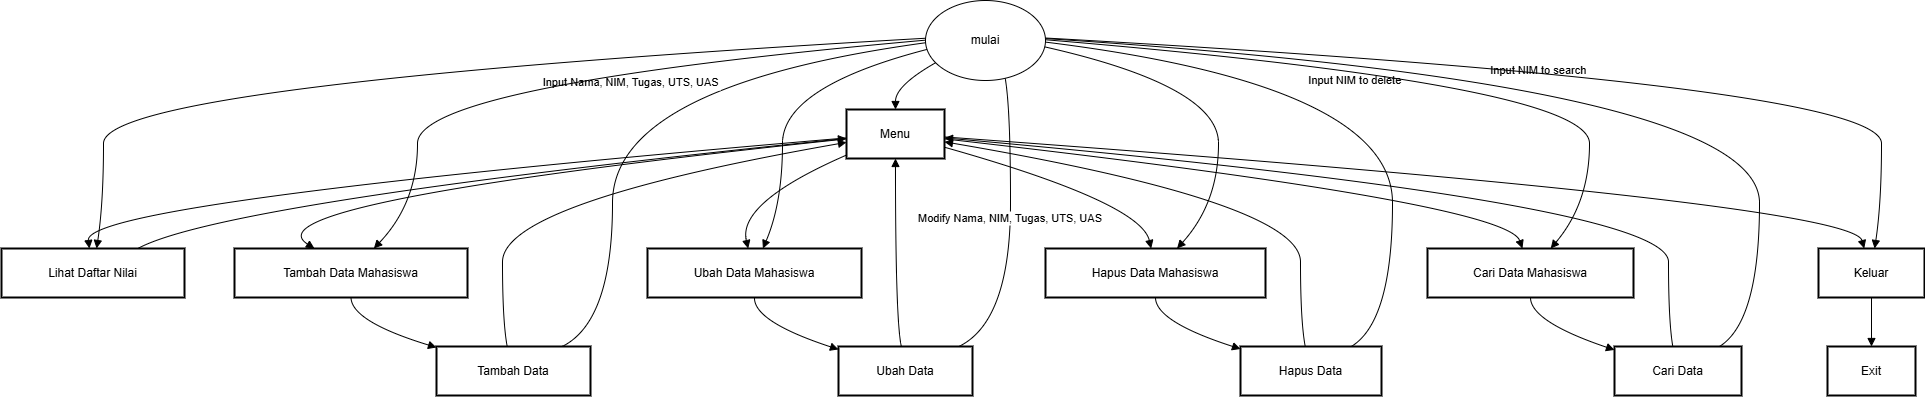

The diagram above was exported from draw.io. Its source (the exported page's mxGraphModel, read from the mxfile embedded in the PNG):
<mxGraphModel dx="1344" dy="835" grid="1" gridSize="10" guides="1" tooltips="1" connect="1" arrows="1" fold="1" page="1" pageScale="1" pageWidth="827" pageHeight="1169" math="0" shadow="0">
  <root>
    <mxCell id="0" />
    <mxCell id="1" parent="0" />
    <mxCell id="bfuYkF1wZWfc3yRUl09y-2" value="Menu" style="whiteSpace=wrap;strokeWidth=2;" vertex="1" parent="1">
      <mxGeometry x="865" y="119" width="98" height="49" as="geometry" />
    </mxCell>
    <mxCell id="bfuYkF1wZWfc3yRUl09y-3" value="Lihat Daftar Nilai" style="whiteSpace=wrap;strokeWidth=2;" vertex="1" parent="1">
      <mxGeometry x="20" y="258" width="183" height="49" as="geometry" />
    </mxCell>
    <mxCell id="bfuYkF1wZWfc3yRUl09y-4" value="Tambah Data Mahasiswa" style="whiteSpace=wrap;strokeWidth=2;" vertex="1" parent="1">
      <mxGeometry x="253" y="258" width="233" height="49" as="geometry" />
    </mxCell>
    <mxCell id="bfuYkF1wZWfc3yRUl09y-5" value="Ubah Data Mahasiswa" style="whiteSpace=wrap;strokeWidth=2;" vertex="1" parent="1">
      <mxGeometry x="666" y="258" width="214" height="49" as="geometry" />
    </mxCell>
    <mxCell id="bfuYkF1wZWfc3yRUl09y-6" value="Hapus Data Mahasiswa" style="whiteSpace=wrap;strokeWidth=2;" vertex="1" parent="1">
      <mxGeometry x="1064" y="258" width="220" height="49" as="geometry" />
    </mxCell>
    <mxCell id="bfuYkF1wZWfc3yRUl09y-7" value="Cari Data Mahasiswa" style="whiteSpace=wrap;strokeWidth=2;" vertex="1" parent="1">
      <mxGeometry x="1446" y="258" width="206" height="49" as="geometry" />
    </mxCell>
    <mxCell id="bfuYkF1wZWfc3yRUl09y-8" value="Keluar" style="whiteSpace=wrap;strokeWidth=2;" vertex="1" parent="1">
      <mxGeometry x="1837" y="258" width="106" height="49" as="geometry" />
    </mxCell>
    <mxCell id="bfuYkF1wZWfc3yRUl09y-9" value="Tambah Data" style="whiteSpace=wrap;strokeWidth=2;" vertex="1" parent="1">
      <mxGeometry x="455" y="356" width="154" height="49" as="geometry" />
    </mxCell>
    <mxCell id="bfuYkF1wZWfc3yRUl09y-10" value="Ubah Data" style="whiteSpace=wrap;strokeWidth=2;" vertex="1" parent="1">
      <mxGeometry x="857" y="356" width="134" height="49" as="geometry" />
    </mxCell>
    <mxCell id="bfuYkF1wZWfc3yRUl09y-11" value="Hapus Data" style="whiteSpace=wrap;strokeWidth=2;" vertex="1" parent="1">
      <mxGeometry x="1259" y="356" width="141" height="49" as="geometry" />
    </mxCell>
    <mxCell id="bfuYkF1wZWfc3yRUl09y-12" value="Cari Data" style="whiteSpace=wrap;strokeWidth=2;" vertex="1" parent="1">
      <mxGeometry x="1633" y="356" width="127" height="49" as="geometry" />
    </mxCell>
    <mxCell id="bfuYkF1wZWfc3yRUl09y-13" value="Exit" style="whiteSpace=wrap;strokeWidth=2;" vertex="1" parent="1">
      <mxGeometry x="1846" y="356" width="88" height="49" as="geometry" />
    </mxCell>
    <mxCell id="bfuYkF1wZWfc3yRUl09y-14" value="" style="curved=1;startArrow=none;endArrow=block;exitX=0.03;exitY=0.99;entryX=0.5;entryY=-0.01;rounded=0;" edge="1" parent="1" target="bfuYkF1wZWfc3yRUl09y-2">
      <mxGeometry relative="1" as="geometry">
        <Array as="points">
          <mxPoint x="914" y="94" />
        </Array>
        <mxPoint x="959.9387755102043" y="69" as="sourcePoint" />
      </mxGeometry>
    </mxCell>
    <mxCell id="bfuYkF1wZWfc3yRUl09y-15" value="" style="curved=1;startArrow=none;endArrow=block;exitX=0;exitY=0.58;entryX=0.48;entryY=-0.01;rounded=0;" edge="1" parent="1" source="bfuYkF1wZWfc3yRUl09y-2" target="bfuYkF1wZWfc3yRUl09y-3">
      <mxGeometry relative="1" as="geometry">
        <Array as="points">
          <mxPoint x="102" y="212" />
        </Array>
      </mxGeometry>
    </mxCell>
    <mxCell id="bfuYkF1wZWfc3yRUl09y-16" value="" style="curved=1;startArrow=none;endArrow=block;exitX=0;exitY=0.6;entryX=0.34;entryY=-0.01;rounded=0;" edge="1" parent="1" source="bfuYkF1wZWfc3yRUl09y-2" target="bfuYkF1wZWfc3yRUl09y-4">
      <mxGeometry relative="1" as="geometry">
        <Array as="points">
          <mxPoint x="261" y="212" />
        </Array>
      </mxGeometry>
    </mxCell>
    <mxCell id="bfuYkF1wZWfc3yRUl09y-17" value="" style="curved=1;startArrow=none;endArrow=block;exitX=0;exitY=0.93;entryX=0.47;entryY=-0.01;rounded=0;" edge="1" parent="1" source="bfuYkF1wZWfc3yRUl09y-2" target="bfuYkF1wZWfc3yRUl09y-5">
      <mxGeometry relative="1" as="geometry">
        <Array as="points">
          <mxPoint x="756" y="212" />
        </Array>
      </mxGeometry>
    </mxCell>
    <mxCell id="bfuYkF1wZWfc3yRUl09y-18" value="" style="curved=1;startArrow=none;endArrow=block;exitX=1;exitY=0.77;entryX=0.48;entryY=-0.01;rounded=0;" edge="1" parent="1" source="bfuYkF1wZWfc3yRUl09y-2" target="bfuYkF1wZWfc3yRUl09y-6">
      <mxGeometry relative="1" as="geometry">
        <Array as="points">
          <mxPoint x="1159" y="212" />
        </Array>
      </mxGeometry>
    </mxCell>
    <mxCell id="bfuYkF1wZWfc3yRUl09y-19" value="" style="curved=1;startArrow=none;endArrow=block;exitX=1;exitY=0.6;entryX=0.46;entryY=-0.01;rounded=0;" edge="1" parent="1" source="bfuYkF1wZWfc3yRUl09y-2" target="bfuYkF1wZWfc3yRUl09y-7">
      <mxGeometry relative="1" as="geometry">
        <Array as="points">
          <mxPoint x="1525" y="212" />
        </Array>
      </mxGeometry>
    </mxCell>
    <mxCell id="bfuYkF1wZWfc3yRUl09y-20" value="" style="curved=1;startArrow=none;endArrow=block;exitX=1;exitY=0.56;entryX=0.43;entryY=-0.01;rounded=0;" edge="1" parent="1" source="bfuYkF1wZWfc3yRUl09y-2" target="bfuYkF1wZWfc3yRUl09y-8">
      <mxGeometry relative="1" as="geometry">
        <Array as="points">
          <mxPoint x="1870" y="212" />
        </Array>
      </mxGeometry>
    </mxCell>
    <mxCell id="bfuYkF1wZWfc3yRUl09y-21" value="" style="curved=1;startArrow=none;endArrow=block;exitX=0.75;exitY=-0.01;entryX=0;entryY=0.59;rounded=0;" edge="1" parent="1" source="bfuYkF1wZWfc3yRUl09y-3" target="bfuYkF1wZWfc3yRUl09y-2">
      <mxGeometry relative="1" as="geometry">
        <Array as="points">
          <mxPoint x="241" y="212" />
        </Array>
      </mxGeometry>
    </mxCell>
    <mxCell id="bfuYkF1wZWfc3yRUl09y-22" value="" style="curved=1;startArrow=none;endArrow=block;exitX=0.5;exitY=0.99;entryX=0;entryY=0.02;rounded=0;" edge="1" parent="1" source="bfuYkF1wZWfc3yRUl09y-4" target="bfuYkF1wZWfc3yRUl09y-9">
      <mxGeometry relative="1" as="geometry">
        <Array as="points">
          <mxPoint x="370" y="331" />
        </Array>
      </mxGeometry>
    </mxCell>
    <mxCell id="bfuYkF1wZWfc3yRUl09y-23" value="" style="curved=1;startArrow=none;endArrow=block;exitX=0.46;exitY=0.01;entryX=0;entryY=0.67;rounded=0;" edge="1" parent="1" source="bfuYkF1wZWfc3yRUl09y-9" target="bfuYkF1wZWfc3yRUl09y-2">
      <mxGeometry relative="1" as="geometry">
        <Array as="points">
          <mxPoint x="521" y="331" />
          <mxPoint x="521" y="212" />
        </Array>
      </mxGeometry>
    </mxCell>
    <mxCell id="bfuYkF1wZWfc3yRUl09y-24" value="" style="curved=1;startArrow=none;endArrow=block;exitX=0.5;exitY=0.99;entryX=0;entryY=0.06;rounded=0;" edge="1" parent="1" source="bfuYkF1wZWfc3yRUl09y-5" target="bfuYkF1wZWfc3yRUl09y-10">
      <mxGeometry relative="1" as="geometry">
        <Array as="points">
          <mxPoint x="772" y="331" />
        </Array>
      </mxGeometry>
    </mxCell>
    <mxCell id="bfuYkF1wZWfc3yRUl09y-25" value="" style="curved=1;startArrow=none;endArrow=block;exitX=0.47;exitY=0.01;entryX=0.5;entryY=0.99;rounded=0;" edge="1" parent="1" source="bfuYkF1wZWfc3yRUl09y-10" target="bfuYkF1wZWfc3yRUl09y-2">
      <mxGeometry relative="1" as="geometry">
        <Array as="points">
          <mxPoint x="914" y="331" />
        </Array>
      </mxGeometry>
    </mxCell>
    <mxCell id="bfuYkF1wZWfc3yRUl09y-26" value="" style="curved=1;startArrow=none;endArrow=block;exitX=0.5;exitY=0.99;entryX=0;entryY=0.05;rounded=0;" edge="1" parent="1" source="bfuYkF1wZWfc3yRUl09y-6" target="bfuYkF1wZWfc3yRUl09y-11">
      <mxGeometry relative="1" as="geometry">
        <Array as="points">
          <mxPoint x="1174" y="331" />
        </Array>
      </mxGeometry>
    </mxCell>
    <mxCell id="bfuYkF1wZWfc3yRUl09y-27" value="" style="curved=1;startArrow=none;endArrow=block;exitX=0.46;exitY=0.01;entryX=1;entryY=0.66;rounded=0;" edge="1" parent="1" source="bfuYkF1wZWfc3yRUl09y-11" target="bfuYkF1wZWfc3yRUl09y-2">
      <mxGeometry relative="1" as="geometry">
        <Array as="points">
          <mxPoint x="1319" y="331" />
          <mxPoint x="1319" y="212" />
        </Array>
      </mxGeometry>
    </mxCell>
    <mxCell id="bfuYkF1wZWfc3yRUl09y-28" value="" style="curved=1;startArrow=none;endArrow=block;exitX=0.5;exitY=0.99;entryX=0;entryY=0.07;rounded=0;" edge="1" parent="1" source="bfuYkF1wZWfc3yRUl09y-7" target="bfuYkF1wZWfc3yRUl09y-12">
      <mxGeometry relative="1" as="geometry">
        <Array as="points">
          <mxPoint x="1549" y="331" />
        </Array>
      </mxGeometry>
    </mxCell>
    <mxCell id="bfuYkF1wZWfc3yRUl09y-29" value="" style="curved=1;startArrow=none;endArrow=block;exitX=0.46;exitY=0.01;entryX=1;entryY=0.58;rounded=0;" edge="1" parent="1" source="bfuYkF1wZWfc3yRUl09y-12" target="bfuYkF1wZWfc3yRUl09y-2">
      <mxGeometry relative="1" as="geometry">
        <Array as="points">
          <mxPoint x="1687" y="331" />
          <mxPoint x="1687" y="212" />
        </Array>
      </mxGeometry>
    </mxCell>
    <mxCell id="bfuYkF1wZWfc3yRUl09y-30" value="" style="curved=1;startArrow=none;endArrow=block;exitX=0.5;exitY=0.99;entryX=0.5;entryY=0.01;rounded=0;" edge="1" parent="1" source="bfuYkF1wZWfc3yRUl09y-8" target="bfuYkF1wZWfc3yRUl09y-13">
      <mxGeometry relative="1" as="geometry">
        <Array as="points" />
      </mxGeometry>
    </mxCell>
    <mxCell id="bfuYkF1wZWfc3yRUl09y-31" value="Input Nama, NIM, Tugas, UTS, UAS" style="curved=1;startArrow=none;endArrow=block;exitX=0.81;exitY=0.01;entryX=0;entryY=0.62;rounded=0;" edge="1" parent="1" source="bfuYkF1wZWfc3yRUl09y-9">
      <mxGeometry relative="1" as="geometry">
        <Array as="points">
          <mxPoint x="631" y="331" />
          <mxPoint x="631" y="94" />
        </Array>
        <mxPoint x="958" y="50.379999999999995" as="targetPoint" />
      </mxGeometry>
    </mxCell>
    <mxCell id="bfuYkF1wZWfc3yRUl09y-32" value="Modify Nama, NIM, Tugas, UTS, UAS" style="curved=1;startArrow=none;endArrow=block;exitX=0.89;exitY=0.01;entryX=0.62;entryY=0.99;rounded=0;" edge="1" parent="1" source="bfuYkF1wZWfc3yRUl09y-10">
      <mxGeometry relative="1" as="geometry">
        <Array as="points">
          <mxPoint x="1029" y="331" />
          <mxPoint x="1029" y="94" />
        </Array>
        <mxPoint x="1017.1326530612246" y="69" as="targetPoint" />
      </mxGeometry>
    </mxCell>
    <mxCell id="bfuYkF1wZWfc3yRUl09y-33" value="Input NIM to delete" style="curved=1;startArrow=none;endArrow=block;exitX=0.78;exitY=0.01;entryX=1.01;entryY=0.62;rounded=0;" edge="1" parent="1" source="bfuYkF1wZWfc3yRUl09y-11">
      <mxGeometry relative="1" as="geometry">
        <Array as="points">
          <mxPoint x="1411" y="331" />
          <mxPoint x="1411" y="94" />
        </Array>
        <mxPoint x="1053" y="50.264705882352814" as="targetPoint" />
      </mxGeometry>
    </mxCell>
    <mxCell id="bfuYkF1wZWfc3yRUl09y-34" value="Input NIM to search" style="curved=1;startArrow=none;endArrow=block;exitX=0.82;exitY=0.01;entryX=1.01;entryY=0.56;rounded=0;" edge="1" parent="1" source="bfuYkF1wZWfc3yRUl09y-12">
      <mxGeometry relative="1" as="geometry">
        <Array as="points">
          <mxPoint x="1778" y="331" />
          <mxPoint x="1778" y="94" />
        </Array>
        <mxPoint x="1053" y="47.38235294117658" as="targetPoint" />
      </mxGeometry>
    </mxCell>
    <mxCell id="bfuYkF1wZWfc3yRUl09y-35" value="" style="curved=1;startArrow=none;endArrow=block;exitX=0;exitY=0.55;entryX=0.52;entryY=-0.01;rounded=0;" edge="1" parent="1" target="bfuYkF1wZWfc3yRUl09y-3">
      <mxGeometry relative="1" as="geometry">
        <Array as="points">
          <mxPoint x="122" y="94" />
          <mxPoint x="122" y="212" />
        </Array>
        <mxPoint x="958" y="46.94999999999993" as="sourcePoint" />
      </mxGeometry>
    </mxCell>
    <mxCell id="bfuYkF1wZWfc3yRUl09y-36" value="" style="curved=1;startArrow=none;endArrow=block;exitX=0;exitY=0.58;entryX=0.6;entryY=-0.01;rounded=0;" edge="1" parent="1" target="bfuYkF1wZWfc3yRUl09y-4">
      <mxGeometry relative="1" as="geometry">
        <Array as="points">
          <mxPoint x="436" y="94" />
          <mxPoint x="436" y="212" />
        </Array>
        <mxPoint x="958" y="48.42000000000007" as="sourcePoint" />
      </mxGeometry>
    </mxCell>
    <mxCell id="bfuYkF1wZWfc3yRUl09y-37" value="" style="curved=1;startArrow=none;endArrow=block;exitX=0;exitY=0.73;entryX=0.54;entryY=-0.01;rounded=0;" edge="1" parent="1" target="bfuYkF1wZWfc3yRUl09y-5">
      <mxGeometry relative="1" as="geometry">
        <Array as="points">
          <mxPoint x="801" y="94" />
          <mxPoint x="801" y="212" />
        </Array>
        <mxPoint x="958" y="55.76999999999998" as="sourcePoint" />
      </mxGeometry>
    </mxCell>
    <mxCell id="bfuYkF1wZWfc3yRUl09y-38" value="" style="curved=1;startArrow=none;endArrow=block;exitX=1.01;exitY=0.7;entryX=0.6;entryY=-0.01;rounded=0;" edge="1" parent="1" target="bfuYkF1wZWfc3yRUl09y-6">
      <mxGeometry relative="1" as="geometry">
        <Array as="points">
          <mxPoint x="1237" y="94" />
          <mxPoint x="1237" y="212" />
        </Array>
        <mxPoint x="1053" y="54.10784313725492" as="sourcePoint" />
      </mxGeometry>
    </mxCell>
    <mxCell id="bfuYkF1wZWfc3yRUl09y-39" value="" style="curved=1;startArrow=none;endArrow=block;exitX=1.01;exitY=0.58;entryX=0.6;entryY=-0.01;rounded=0;" edge="1" parent="1" target="bfuYkF1wZWfc3yRUl09y-7">
      <mxGeometry relative="1" as="geometry">
        <Array as="points">
          <mxPoint x="1608" y="94" />
          <mxPoint x="1608" y="212" />
        </Array>
        <mxPoint x="1053" y="48.34313725490199" as="sourcePoint" />
      </mxGeometry>
    </mxCell>
    <mxCell id="bfuYkF1wZWfc3yRUl09y-40" value="" style="curved=1;startArrow=none;endArrow=block;exitX=1.01;exitY=0.55;entryX=0.53;entryY=-0.01;rounded=0;" edge="1" parent="1" target="bfuYkF1wZWfc3yRUl09y-8">
      <mxGeometry relative="1" as="geometry">
        <Array as="points">
          <mxPoint x="1900" y="94" />
          <mxPoint x="1900" y="212" />
        </Array>
        <mxPoint x="1053" y="46.9019607843137" as="sourcePoint" />
      </mxGeometry>
    </mxCell>
    <mxCell id="bfuYkF1wZWfc3yRUl09y-41" value="mulai" style="ellipse;whiteSpace=wrap;html=1;" vertex="1" parent="1">
      <mxGeometry x="944" y="10" width="120" height="80" as="geometry" />
    </mxCell>
  </root>
</mxGraphModel>